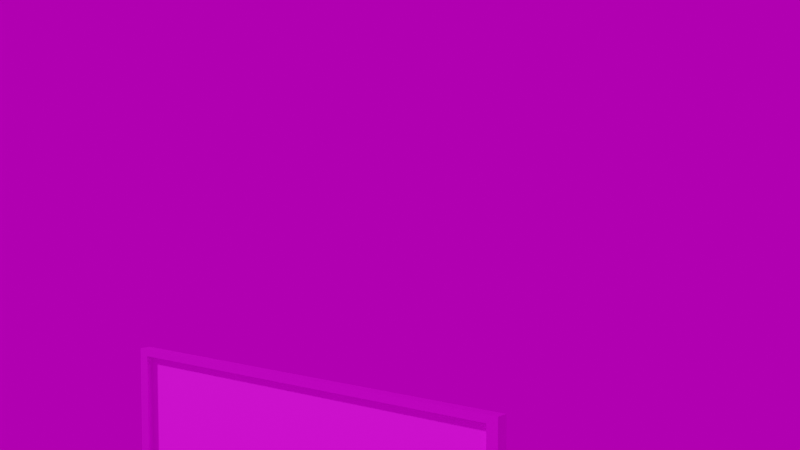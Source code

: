 # Source: winter.blend  (saved by Blender 2.91.10; exported with 4.5.12 LTS)
import bpy
from mathutils import Matrix  # noqa: F401  (used for matrix-valued properties, if any)

bpy.ops.wm.read_factory_settings(use_empty=True)
scene = bpy.context.scene
scene.name = 'Scene'

# ---- collections
col_collection = bpy.data.collections.new('Collection'); scene.collection.children.link(col_collection)

# ---- images (referenced by path relative to the original .blend; pixels are not part of the script)
import os
ASSET_DIR = os.environ.get("B2B_ASSET_DIR", "")  # directory of the original .blend (textures are referenced by path, not embedded)
HERE = os.path.dirname(os.path.abspath(__file__))  # packed textures are extracted next to this script under _unpacked/

def load_image(name, relpath, width, height, colorspace="sRGB"):
    """Load a texture the original file referenced (path relative to the .blend, or extracted next to this script)."""
    p = next((c for c in (os.path.join(HERE, relpath), os.path.join(ASSET_DIR, relpath)) if relpath and os.path.exists(c)), "")
    if p:
        img = bpy.data.images.load(p, check_existing=True)
        img.name = name
    else:  # same state as the original file: an image datablock whose file is absent (Cycles renders it pink)
        img = bpy.data.images.new(name, width, height)
        img.source = "FILE"
        img.filepath = "//" + (relpath or name)
    img.colorspace_settings.name = colorspace
    return img
img_dark_grey_black_slate_texture_with_high_resolution_background_n = load_image('dark-grey-black-slate-texture-with-high-resolution-background-n', 'dark-grey-black-slate-texture-with-high-resolution-background-natural-black-stone-wall_38607-444.jpg', 1024, 1024, 'sRGB')
img_winter_jpg = load_image('winter.jpg', 'winter.jpg', 1024, 1024, 'sRGB')
img_canary_wharf_4k_hdr = load_image('canary_wharf_4k.hdr', 'canary_wharf_4k.hdr', 1024, 1024, 'Linear Rec.709')

# ---- materials (node trees are filled in below, after node groups)
mat_black_001 = bpy.data.materials.new('black.001')
mat_paint = bpy.data.materials.new('paint')

# ---- material node trees
mat_black_001.use_nodes = True; mat_black_001.node_tree.nodes.clear()
_N = mat_black_001.node_tree.nodes; _L = mat_black_001.node_tree.links
n0 = _N.new('ShaderNodeBsdfPrincipled'); n0.name = 'Principled BSDF'; n0.location = (10, 300)
n0.distribution = 'GGX'
n0.subsurface_method = 'BURLEY'
n0.inputs[1].default_value = 0.8136
n0.inputs[3].default_value = 1.45
n0.inputs[27].default_value = (0.0, 0.0, 0.0, 1.0)
n0.inputs[28].default_value = 1.0
n1 = _N.new('ShaderNodeOutputMaterial'); n1.name = 'Material Output'; n1.location = (300, 300)
n2 = _N.new('ShaderNodeTexNoise'); n2.name = 'Noise Texture'; n2.location = (-422, 62)
n2.inputs[2].default_value = 1500.0
n2.inputs[3].default_value = 5.4
n2.inputs[4].default_value = 0.3
n3 = _N.new('ShaderNodeTexCoord'); n3.name = 'Texture Coordinate'; n3.location = (-675, 181)
n4 = _N.new('ShaderNodeTexImage'); n4.name = 'Image Texture'; n4.location = (-280, 275)
n4.image = img_dark_grey_black_slate_texture_with_high_resolution_background_n
_L.new(n0.outputs[0], n1.inputs[0])
_L.new(n3.outputs[3], n2.inputs[0])
_L.new(n2.outputs[1], n0.inputs[2])
_L.new(n4.outputs[0], n0.inputs[0])
n1.is_active_output = True
mat_paint.use_nodes = True; mat_paint.node_tree.nodes.clear()
_N = mat_paint.node_tree.nodes; _L = mat_paint.node_tree.links
n0 = _N.new('ShaderNodeBsdfPrincipled'); n0.name = 'Principled BSDF'; n0.location = (173, 303)
n0.distribution = 'GGX'
n0.subsurface_method = 'BURLEY'
n0.inputs[3].default_value = 1.45
n0.inputs[27].default_value = (0.0, 0.0, 0.0, 1.0)
n0.inputs[28].default_value = 1.0
n1 = _N.new('ShaderNodeOutputMaterial'); n1.name = 'Material Output'; n1.location = (463, 303)
n2 = _N.new('ShaderNodeTexImage'); n2.name = 'Image Texture'; n2.location = (-467, 278)
n2.image = img_winter_jpg
_L.new(n0.outputs[0], n1.inputs[0])
_L.new(n2.outputs[0], n0.inputs[0])
n1.is_active_output = True

# ---- world
world_world = bpy.data.worlds.new('World'); scene.world = world_world
world_world.use_nodes = True; world_world.node_tree.nodes.clear()
_N = world_world.node_tree.nodes; _L = world_world.node_tree.links
n0 = _N.new('ShaderNodeOutputWorld'); n0.name = 'World Output'; n0.location = (300, 300)
n1 = _N.new('ShaderNodeBackground'); n1.name = 'Background'; n1.location = (10, 300)
n1.inputs[1].default_value = 0.5
n2 = _N.new('ShaderNodeTexEnvironment'); n2.name = 'Environment Texture'; n2.location = (-280, 280)
n2.image = img_canary_wharf_4k_hdr
_L.new(n1.outputs[0], n0.inputs[0])
_L.new(n2.outputs[0], n1.inputs[0])
n0.is_active_output = True
world_world.color = (0.05088, 0.05088, 0.05088)
world_world.use_sun_shadow = False
world_world.sun_shadow_jitter_overblur = 0.0
world_world.light_settings.ao_factor = 0.3264

# ---- cameras
cam_camera = bpy.data.cameras.new('Camera')
cam_camera.clip_end = 100.0
cam_camera.ortho_scale = 7.314
cam_camera_001 = bpy.data.cameras.new('Camera.001')

# ---- meshes
me_cube_024 = bpy.data.meshes.new('Cube.024')
me_cube_024.from_pydata([(-0.08939, 0.7896, 0.6542), (-0.08939, 0.7896, 1.206), (-0.05477, 0.7559, 0.6759), (-0.05477, 0.7559, 1.185), (-0.08939, -0.5711, 0.6542), (-0.08939, -0.5711, 1.206), (-0.05477, -0.5374, 0.6759), (-0.05477, -0.5374, 1.185), (-0.05477, 0.7896, 1.206), (-0.05477, 0.7896, 0.6542), (-0.05477, -0.5711, 0.6542), (-0.05477, -0.5711, 1.206), (-0.07449, 0.7559, 1.185), (-0.07449, 0.7559, 0.6759), (-0.07449, -0.5374, 0.6759), (-0.07449, -0.5374, 1.185)], [], [(0, 1, 8, 9), (7, 6, 14, 15), (10, 11, 5, 4), (4, 5, 1, 0), (9, 10, 4, 0), (11, 8, 1, 5), (3, 2, 9, 8), (2, 6, 10, 9), (7, 3, 8, 11), (6, 7, 11, 10), (13, 12, 15, 14), (6, 2, 13, 14), (3, 7, 15, 12), (2, 3, 12, 13)])
me_cube_024.polygons.foreach_set('material_index', [0, 0, 0, 0, 0, 0, 0, 0, 0, 0, 1, 0, 0, 0])
_uv = me_cube_024.uv_layers.new(name='UVMap')
_uv.uv.foreach_set('vector', [0.375, 0.0, 0.625, 0.0, 0.625, 0.25, 0.375, 0.25, 0.6152, 0.4938, 0.3848, 0.4938, 0.3848, 0.4938, 0.6152, 0.4938, 0.375, 0.5, 0.625, 0.5, 0.625, 0.75, 0.375, 0.75, 0.375, 0.75, 0.625, 0.75, 0.625, 1.0, 0.375, 1.0, 0.125, 0.5, 0.375, 0.5, 0.375, 0.75, 0.125, 0.75, 0.625, 0.5, 0.875, 0.5, 0.875, 0.75, 0.625, 0.75, 0.6152, 0.2562, 0.3848, 0.2562, 0.375, 0.25, 0.625, 0.25, 0.3848, 0.2562, 0.3848, 0.4938, 0.375, 0.5, 0.375, 0.25, 0.6152, 0.4938, 0.6152, 0.2562, 0.625, 0.25, 0.625, 0.5, 0.3848, 0.4938, 0.6152, 0.4938, 0.625, 0.5, 0.375, 0.5, 0.9997, 0.3227, 0.9997, 0.9351, 2.545e-05, 0.9351, 2.549e-05, 0.3227, 0.3848, 0.4938, 0.3848, 0.2562, 0.3848, 0.2562, 0.3848, 0.4938, 0.6152, 0.2562, 0.6152, 0.4938, 0.6152, 0.4938, 0.6152, 0.2562, 0.3848, 0.2562, 0.6152, 0.2562, 0.6152, 0.2562, 0.3848, 0.2562])
me_cube_024.materials.append(mat_black_001)
me_cube_024.materials.append(mat_paint)
me_cube_024.use_remesh_fix_poles = True
me_cube_024.use_remesh_preserve_attributes = False
me_cube_024.use_mirror_vertex_groups = False
me_cube_024.update()

# ---- objects
ob_camera = bpy.data.objects.new('Camera', cam_camera)
ob_painting_1_001 = bpy.data.objects.new('painting_1.001', me_cube_024)
ob_camera_001 = bpy.data.objects.new('Camera.001', cam_camera_001)

# ---- transforms, parenting, visibility, modifiers, constraints
ob_camera.location = (5.716, 0.1257, 0.8103)
ob_camera.rotation_euler = (1.578, -2.47e-08, 1.578)
ob_camera.lock_rotations_4d = False
ob_camera.empty_display_type = 'ARROWS'
ob_camera.color = (0.0, 0.0, 0.0, 0.0)
ob_camera.display_type = 'WIRE'
ob_camera.lineart.crease_threshold = 0.0
ob_painting_1_001.location = (0.08943, 0.01542, -0.6323)
ob_painting_1_001.lineart.crease_threshold = 0.0
ob_camera_001.location = (2.12, 2.281, 1.198)
ob_camera_001.rotation_euler = (1.501, -3.121e-07, 2.276)
ob_camera_001.scale = (1.0, 1.0, 1.0)
ob_camera_001.lineart.crease_threshold = 0.0

# ---- collection membership
col_collection.objects.link(ob_camera)
col_collection.objects.link(ob_painting_1_001)
col_collection.objects.link(ob_camera_001)

# ---- scene / render settings (as saved in the file)
scene.camera = ob_camera_001
scene.frame_start = 1; scene.frame_end = 250; scene.frame_set(1)
scene.render.engine = 'CYCLES'
scene.cycles.use_denoising = False
scene.cycles.samples = 512
scene.cycles.sampling_pattern = 'TABULATED_SOBOL'
scene.cycles.use_adaptive_sampling = False
scene.cycles.use_light_tree = False
scene.eevee.use_gtao = True
scene.view_settings.look = 'High Contrast'
scene.view_settings.view_transform = 'Filmic'
bpy.context.view_layer.update()

# ---- added for rendering (the .blend has no usable light): sun
light_auto_sun = bpy.data.lights.new('AutoSun', 'SUN')
light_auto_sun.energy = 3.0
light_auto_sun.angle = 0.0523599
ob_auto_sun = bpy.data.objects.new('AutoSun', light_auto_sun)
scene.collection.objects.link(ob_auto_sun)
ob_auto_sun.rotation_euler = (0.872665, 0.174533, 0.523599)
bpy.context.view_layer.update()
